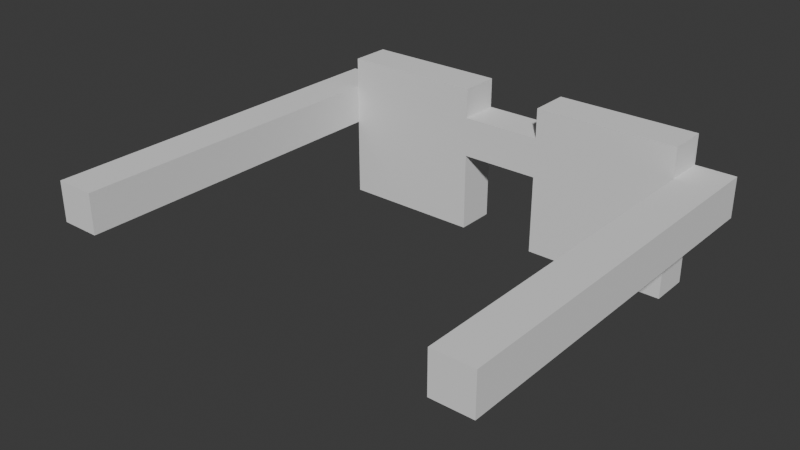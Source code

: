 # Source: Glasses.blend  (saved by Blender 4.1.24; exported with 4.5.12 LTS)
import bpy
from mathutils import Matrix  # noqa: F401  (used for matrix-valued properties, if any)

bpy.ops.wm.read_factory_settings(use_empty=True)
scene = bpy.context.scene
scene.name = 'Scene'

# ---- collections
col_collection = bpy.data.collections.new('Collection'); scene.collection.children.link(col_collection)

# ---- world
world_world = bpy.data.worlds.new('World'); scene.world = world_world
world_world.use_nodes = True; world_world.node_tree.nodes.clear()
_N = world_world.node_tree.nodes; _L = world_world.node_tree.links
n0 = _N.new('ShaderNodeOutputWorld'); n0.name = 'World Output'; n0.location = (300, 300)
n1 = _N.new('ShaderNodeBackground'); n1.name = 'Background'; n1.location = (10, 300)
n1.inputs[0].default_value = (0.05088, 0.05088, 0.05088, 1.0)
_L.new(n1.outputs[0], n0.inputs[0])
n0.is_active_output = True
world_world.color = (0.05088, 0.05088, 0.05088)
world_world.use_sun_shadow = False
world_world.sun_shadow_jitter_overblur = 0.0

# ---- meshes
me_cube_001 = bpy.data.meshes.new('Cube.001')
me_cube_001.from_pydata([(0.0, 0.6, -0.1), (0.0, 0.6, 0.1), (0.0, 0.8, -0.1), (0.0, 0.8, 0.1), (0.2, 0.6, -0.1), (0.2, 0.6, 0.1), (0.2, 0.8, -0.1), (0.2, 0.8, 0.1), (0.91, 0.8, 0.1), (0.91, 0.8, -0.1), (0.91, 0.6, -0.1), (0.91, 0.6, 0.1), (0.2, 0.8, 0.25), (0.2, 0.6, 0.25), (0.91, 0.8, 0.25), (0.91, 0.6, 0.25), (0.2, 0.6, -0.5), (0.2, 0.8, -0.5), (0.91, 0.6, -0.5), (0.91, 0.8, -0.5), (1.11, 0.8, 0.1), (1.11, 0.8, -0.1), (1.11, 0.6, -0.1), (1.11, 0.6, 0.1), (0.91, -1.1, 0.1), (0.91, -1.1, -0.1), (1.11, -1.1, 0.1), (1.11, -1.1, -0.1)], [], [(0, 1, 3, 2), (2, 3, 7, 6), (11, 8, 14, 15), (4, 5, 1, 0), (2, 6, 4, 0), (7, 3, 1, 5), (8, 11, 23, 20), (6, 7, 8, 9), (5, 4, 10, 11), (10, 4, 16, 18), (12, 13, 15, 14), (7, 5, 13, 12), (8, 7, 12, 14), (5, 11, 15, 13), (16, 17, 19, 18), (9, 10, 18, 19), (4, 6, 17, 16), (6, 9, 19, 17), (21, 20, 23, 22), (9, 8, 20, 21), (10, 22, 27, 25), (10, 9, 21, 22), (24, 25, 27, 26), (22, 23, 26, 27), (11, 10, 25, 24), (23, 11, 24, 26)])
_uv = me_cube_001.uv_layers.new(name='UVMap')
_uv.uv.foreach_set('vector', [0.375, 0.0, 0.625, 0.0, 0.625, 0.25, 0.375, 0.25, 0.375, 0.25, 0.625, 0.25, 0.625, 0.5, 0.375, 0.5, 0.625, 0.75, 0.625, 0.5, 0.625, 0.5, 0.625, 0.75, 0.375, 0.75, 0.625, 0.75, 0.625, 1.0, 0.375, 1.0, 0.125, 0.5, 0.375, 0.5, 0.375, 0.75, 0.125, 0.75, 0.625, 0.5, 0.875, 0.5, 0.875, 0.75, 0.625, 0.75, 0.625, 0.5, 0.625, 0.75, 0.625, 0.75, 0.625, 0.5, 0.375, 0.5, 0.625, 0.5, 0.625, 0.5, 0.375, 0.5, 0.625, 0.75, 0.375, 0.75, 0.375, 0.75, 0.625, 0.75, 0.375, 0.75, 0.375, 0.75, 0.375, 0.75, 0.375, 0.75, 0.625, 0.5, 0.625, 0.75, 0.625, 0.75, 0.625, 0.5, 0.625, 0.5, 0.625, 0.75, 0.625, 0.75, 0.625, 0.5, 0.625, 0.5, 0.625, 0.5, 0.625, 0.5, 0.625, 0.5, 0.625, 0.75, 0.625, 0.75, 0.625, 0.75, 0.625, 0.75, 0.375, 0.75, 0.375, 0.5, 0.375, 0.5, 0.375, 0.75, 0.375, 0.5, 0.375, 0.75, 0.375, 0.75, 0.375, 0.5, 0.375, 0.75, 0.375, 0.5, 0.375, 0.5, 0.375, 0.75, 0.375, 0.5, 0.375, 0.5, 0.375, 0.5, 0.375, 0.5, 0.375, 0.5, 0.625, 0.5, 0.625, 0.75, 0.375, 0.75, 0.375, 0.5, 0.625, 0.5, 0.625, 0.5, 0.375, 0.5, 0.375, 0.75, 0.375, 0.75, 0.375, 0.75, 0.375, 0.75, 0.375, 0.75, 0.375, 0.5, 0.375, 0.5, 0.375, 0.75, 0.625, 0.75, 0.375, 0.75, 0.375, 0.75, 0.625, 0.75, 0.375, 0.75, 0.625, 0.75, 0.625, 0.75, 0.375, 0.75, 0.625, 0.75, 0.375, 0.75, 0.375, 0.75, 0.625, 0.75, 0.625, 0.75, 0.625, 0.75, 0.625, 0.75, 0.625, 0.75])
me_cube_001.update()

# ---- objects
ob_glasses = bpy.data.objects.new('Glasses', me_cube_001)

# ---- transforms, parenting, visibility, modifiers, constraints
ob_glasses.location = (0.0, 0.0, 0.0)
_m = ob_glasses.modifiers.new('Mirror', 'MIRROR')
_m.use_clip = True

# ---- collection membership
col_collection.objects.link(ob_glasses)

# ---- scene / render settings (as saved in the file)
scene.frame_start = 1; scene.frame_end = 250; scene.frame_set(1)
scene.render.engine = 'BLENDER_EEVEE_NEXT'
scene.cycles.sampling_pattern = 'TABULATED_SOBOL'
scene.eevee.ray_tracing_options.trace_max_roughness = 0.0
bpy.context.view_layer.update()

# ---- added for rendering (the .blend has no active camera and no usable light): camera, sun
cam_auto = bpy.data.cameras.new('AutoCamera')
cam_auto.lens = 50.0
cam_auto.sensor_width = 36.0
cam_auto.clip_end = 1000.0
ob_auto_camera = bpy.data.objects.new('AutoCamera', cam_auto)
scene.collection.objects.link(ob_auto_camera)
ob_auto_camera.location = (2.79119, -3.49943, 2.10795)
ob_auto_camera.rotation_euler = (1.09748, -7.21219e-08, 0.694738)
scene.camera = ob_auto_camera
light_auto_sun = bpy.data.lights.new('AutoSun', 'SUN')
light_auto_sun.energy = 3.0
light_auto_sun.angle = 0.0523599
ob_auto_sun = bpy.data.objects.new('AutoSun', light_auto_sun)
scene.collection.objects.link(ob_auto_sun)
ob_auto_sun.rotation_euler = (0.872665, 0.174533, 0.523599)
bpy.context.view_layer.update()
